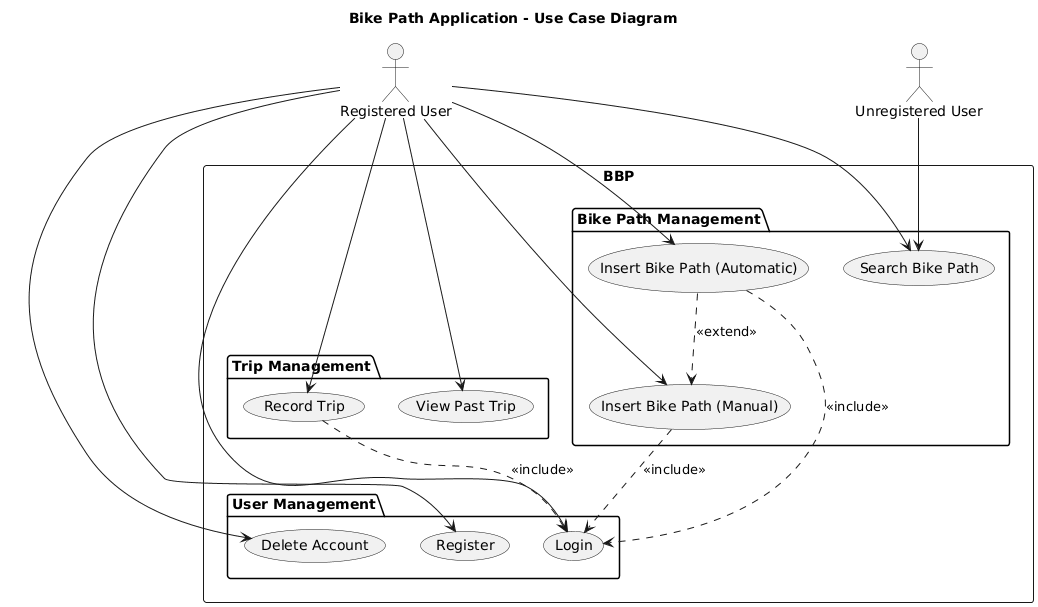

The diagram above was rendered by PlantUML. Its source (embedded in the PNG):
@startuml
title Bike Path Application - Use Case Diagram

actor "Registered User" as RU
actor "Unregistered User" as GU

rectangle "BBP" {

    package "User Management" {
        usecase "Register" as UC1
        usecase "Login" as UC2
        usecase "Delete Account" as UC3
    }

    package "Trip Management" {
        usecase "Record Trip" as UC4
        usecase "View Past Trip" as UC5
    }

    package "Bike Path Management" {
        usecase "Insert Bike Path (Manual)" as UC6
        usecase "Insert Bike Path (Automatic)" as UC7
        usecase "Search Bike Path" as UC8
    }
}

' Associations with Registered User
RU --> UC1
RU --> UC2
RU --> UC3
RU --> UC4
RU --> UC5
RU --> UC6
RU --> UC7
RU --> UC8

' Associations with Guest / Unregistered User
GU --> UC8

' Include / Extend relationships
UC4 ..> UC2 : <<include>>
UC6 ..> UC2 : <<include>>
UC7 ..> UC2 : <<include>>
UC7 ..> UC6 : <<extend>>
@enduml